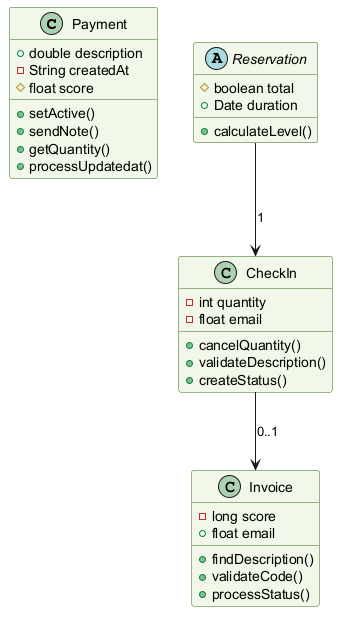

The diagram above was rendered by PlantUML. Its source (embedded in the PNG):
@startuml
skinparam backgroundColor #FFFFFF
skinparam classBackgroundColor #F1F8E9
skinparam classBorderColor #33691E
class Payment {
  +double description
  -String createdAt
  #float score
  +setActive()
  +sendNote()
  +getQuantity()
  +processUpdatedat()
}
class CheckIn {
  -int quantity
  -float email
  +cancelQuantity()
  +validateDescription()
  +createStatus()
}
abstract class Reservation {
  #boolean total
  +Date duration
  +calculateLevel()
}
class Invoice {
  -long score
  +float email
  +findDescription()
  +validateCode()
  +processStatus()
}
Reservation --> CheckIn : "1"
CheckIn --> Invoice : "0..1"
@enduml